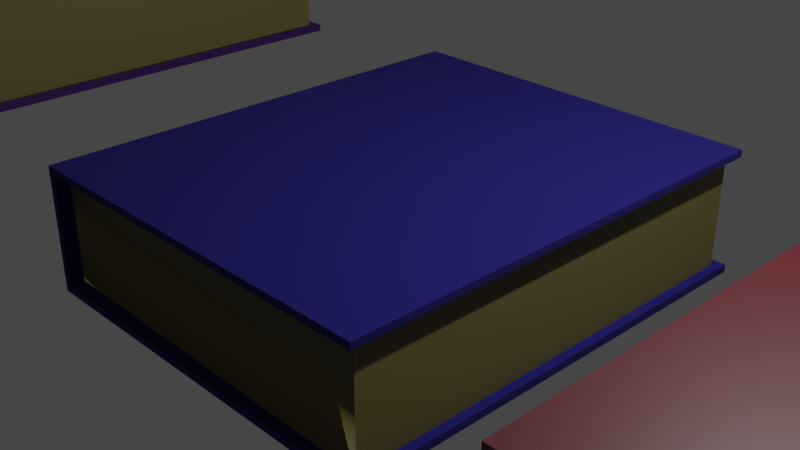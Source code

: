 # Source: Spellbooks_mine_.blend  (saved by Blender 3.6.11; exported with 4.5.12 LTS)
import bpy
from mathutils import Matrix  # noqa: F401  (used for matrix-valued properties, if any)

bpy.ops.wm.read_factory_settings(use_empty=True)
scene = bpy.context.scene
scene.name = 'Scene'

# ---- collections
col_collection = bpy.data.collections.new('Collection'); scene.collection.children.link(col_collection)

# ---- materials (node trees are filled in below, after node groups)
mat_material_002 = bpy.data.materials.new('Material.002')
mat_material_002.use_transparent_shadow = False
mat_material_001 = bpy.data.materials.new('Material.001')
mat_material_001.use_transparent_shadow = False
mat_material_008 = bpy.data.materials.new('Material.008')
mat_material_008.use_transparent_shadow = False
mat_material_003 = bpy.data.materials.new('Material.003')
mat_material_003.use_transparent_shadow = False
mat_material_004 = bpy.data.materials.new('Material.004')
mat_material_004.use_transparent_shadow = False
mat_material_005 = bpy.data.materials.new('Material.005')
mat_material_005.use_transparent_shadow = False
mat_material_006 = bpy.data.materials.new('Material.006')
mat_material_006.use_transparent_shadow = False
mat_material_007 = bpy.data.materials.new('Material.007')
mat_material_007.use_transparent_shadow = False
mat_material_009 = bpy.data.materials.new('Material.009')
mat_material_009.use_transparent_shadow = False
mat_material_010 = bpy.data.materials.new('Material.010')
mat_material_010.use_transparent_shadow = False

# ---- material node trees
mat_material_002.use_nodes = True; mat_material_002.node_tree.nodes.clear()
_N = mat_material_002.node_tree.nodes; _L = mat_material_002.node_tree.links
n0 = _N.new('ShaderNodeBsdfPrincipled'); n0.name = 'Principled BSDF'; n0.location = (10, 300)
n0.distribution = 'GGX'
n0.subsurface_method = 'RANDOM_WALK_SKIN'
n0.inputs[0].default_value = (0.1783, 0.1439, 0.0482, 1.0)
n0.inputs[3].default_value = 1.45
n0.inputs[27].default_value = (0.0, 0.0, 0.0, 1.0)
n0.inputs[28].default_value = 1.0
n1 = _N.new('ShaderNodeOutputMaterial'); n1.name = 'Material Output'; n1.location = (300, 300)
_L.new(n0.outputs[0], n1.inputs[0])
n1.is_active_output = True
mat_material_001.use_nodes = True; mat_material_001.node_tree.nodes.clear()
_N = mat_material_001.node_tree.nodes; _L = mat_material_001.node_tree.links
n0 = _N.new('ShaderNodeBsdfPrincipled'); n0.name = 'Principled BSDF'; n0.location = (10, 300)
n0.distribution = 'GGX'
n0.subsurface_method = 'RANDOM_WALK_SKIN'
n0.inputs[0].default_value = (0.008621, 0.005717, 0.145, 1.0)
n0.inputs[2].default_value = 1.0
n0.inputs[3].default_value = 1.45
n0.inputs[27].default_value = (0.0, 0.0, 0.0, 1.0)
n0.inputs[28].default_value = 1.0
n1 = _N.new('ShaderNodeOutputMaterial'); n1.name = 'Material Output'; n1.location = (300, 300)
_L.new(n0.outputs[0], n1.inputs[0])
n1.is_active_output = True
mat_material_008.use_nodes = True; mat_material_008.node_tree.nodes.clear()
_N = mat_material_008.node_tree.nodes; _L = mat_material_008.node_tree.links
n0 = _N.new('ShaderNodeBsdfPrincipled'); n0.name = 'Principled BSDF'; n0.location = (10, 300)
n0.distribution = 'GGX'
n0.subsurface_method = 'RANDOM_WALK_SKIN'
n0.inputs[0].default_value = (0.05956, 0.009764, 0.1333, 1.0)
n0.inputs[3].default_value = 1.45
n0.inputs[27].default_value = (0.0, 0.0, 0.0, 1.0)
n0.inputs[28].default_value = 1.0
n1 = _N.new('ShaderNodeOutputMaterial'); n1.name = 'Material Output'; n1.location = (300, 300)
_L.new(n0.outputs[0], n1.inputs[0])
n1.is_active_output = True
mat_material_003.use_nodes = True; mat_material_003.node_tree.nodes.clear()
_N = mat_material_003.node_tree.nodes; _L = mat_material_003.node_tree.links
n0 = _N.new('ShaderNodeBsdfPrincipled'); n0.name = 'Principled BSDF'; n0.location = (10, 300)
n0.distribution = 'GGX'
n0.subsurface_method = 'RANDOM_WALK_SKIN'
n0.inputs[0].default_value = (0.1783, 0.1439, 0.0482, 1.0)
n0.inputs[3].default_value = 1.45
n0.inputs[27].default_value = (0.0, 0.0, 0.0, 1.0)
n0.inputs[28].default_value = 1.0
n1 = _N.new('ShaderNodeOutputMaterial'); n1.name = 'Material Output'; n1.location = (300, 300)
_L.new(n0.outputs[0], n1.inputs[0])
n1.is_active_output = True
mat_material_004.use_nodes = True; mat_material_004.node_tree.nodes.clear()
_N = mat_material_004.node_tree.nodes; _L = mat_material_004.node_tree.links
n0 = _N.new('ShaderNodeBsdfPrincipled'); n0.name = 'Principled BSDF'; n0.location = (10, 300)
n0.distribution = 'GGX'
n0.subsurface_method = 'RANDOM_WALK_SKIN'
n0.inputs[0].default_value = (0.008621, 0.005717, 0.145, 1.0)
n0.inputs[2].default_value = 1.0
n0.inputs[3].default_value = 1.45
n0.inputs[27].default_value = (0.0, 0.0, 0.0, 1.0)
n0.inputs[28].default_value = 1.0
n1 = _N.new('ShaderNodeOutputMaterial'); n1.name = 'Material Output'; n1.location = (300, 300)
_L.new(n0.outputs[0], n1.inputs[0])
n1.is_active_output = True
mat_material_005.use_nodes = True; mat_material_005.node_tree.nodes.clear()
_N = mat_material_005.node_tree.nodes; _L = mat_material_005.node_tree.links
n0 = _N.new('ShaderNodeBsdfPrincipled'); n0.name = 'Principled BSDF'; n0.location = (10, 300)
n0.distribution = 'GGX'
n0.subsurface_method = 'RANDOM_WALK_SKIN'
n0.inputs[0].default_value = (0.09392, 0.004345, 0.00905, 1.0)
n0.inputs[3].default_value = 1.45
n0.inputs[27].default_value = (0.0, 0.0, 0.0, 1.0)
n0.inputs[28].default_value = 1.0
n1 = _N.new('ShaderNodeOutputMaterial'); n1.name = 'Material Output'; n1.location = (300, 300)
_L.new(n0.outputs[0], n1.inputs[0])
n1.is_active_output = True
mat_material_006.use_nodes = True; mat_material_006.node_tree.nodes.clear()
_N = mat_material_006.node_tree.nodes; _L = mat_material_006.node_tree.links
n0 = _N.new('ShaderNodeBsdfPrincipled'); n0.name = 'Principled BSDF'; n0.location = (10, 300)
n0.distribution = 'GGX'
n0.subsurface_method = 'RANDOM_WALK_SKIN'
n0.inputs[0].default_value = (0.1783, 0.1439, 0.0482, 1.0)
n0.inputs[3].default_value = 1.45
n0.inputs[27].default_value = (0.0, 0.0, 0.0, 1.0)
n0.inputs[28].default_value = 1.0
n1 = _N.new('ShaderNodeOutputMaterial'); n1.name = 'Material Output'; n1.location = (300, 300)
_L.new(n0.outputs[0], n1.inputs[0])
n1.is_active_output = True
mat_material_007.use_nodes = True; mat_material_007.node_tree.nodes.clear()
_N = mat_material_007.node_tree.nodes; _L = mat_material_007.node_tree.links
n0 = _N.new('ShaderNodeBsdfPrincipled'); n0.name = 'Principled BSDF'; n0.location = (10, 300)
n0.distribution = 'GGX'
n0.subsurface_method = 'RANDOM_WALK_SKIN'
n0.inputs[0].default_value = (0.008621, 0.005717, 0.145, 1.0)
n0.inputs[2].default_value = 1.0
n0.inputs[3].default_value = 1.45
n0.inputs[27].default_value = (0.0, 0.0, 0.0, 1.0)
n0.inputs[28].default_value = 1.0
n1 = _N.new('ShaderNodeOutputMaterial'); n1.name = 'Material Output'; n1.location = (300, 300)
_L.new(n0.outputs[0], n1.inputs[0])
n1.is_active_output = True
mat_material_009.use_nodes = True; mat_material_009.node_tree.nodes.clear()
_N = mat_material_009.node_tree.nodes; _L = mat_material_009.node_tree.links
n0 = _N.new('ShaderNodeBsdfPrincipled'); n0.name = 'Principled BSDF'; n0.location = (10, 300)
n0.distribution = 'GGX'
n0.subsurface_method = 'RANDOM_WALK_SKIN'
n0.inputs[0].default_value = (0.05514, 0.007228, 0.12, 1.0)
n0.inputs[3].default_value = 1.45
n0.inputs[27].default_value = (0.0, 0.0, 0.0, 1.0)
n0.inputs[28].default_value = 1.0
n1 = _N.new('ShaderNodeOutputMaterial'); n1.name = 'Material Output'; n1.location = (300, 300)
_L.new(n0.outputs[0], n1.inputs[0])
n1.is_active_output = True
mat_material_010.use_nodes = True; mat_material_010.node_tree.nodes.clear()
_N = mat_material_010.node_tree.nodes; _L = mat_material_010.node_tree.links
n0 = _N.new('ShaderNodeBsdfPrincipled'); n0.name = 'Principled BSDF'; n0.location = (10, 300)
n0.distribution = 'GGX'
n0.subsurface_method = 'RANDOM_WALK_SKIN'
n0.inputs[3].default_value = 1.45
n0.inputs[27].default_value = (0.0, 0.0, 0.0, 1.0)
n0.inputs[28].default_value = 1.0
n1 = _N.new('ShaderNodeOutputMaterial'); n1.name = 'Material Output'; n1.location = (300, 300)
_L.new(n0.outputs[0], n1.inputs[0])
n1.is_active_output = True

# ---- world
world_world = bpy.data.worlds.new('World'); scene.world = world_world
world_world.use_nodes = True; world_world.node_tree.nodes.clear()
_N = world_world.node_tree.nodes; _L = world_world.node_tree.links
n0 = _N.new('ShaderNodeOutputWorld'); n0.name = 'World Output'; n0.location = (300, 300)
n1 = _N.new('ShaderNodeBackground'); n1.name = 'Background'; n1.location = (10, 300)
n1.inputs[0].default_value = (0.05088, 0.05088, 0.05088, 1.0)
_L.new(n1.outputs[0], n0.inputs[0])
n0.is_active_output = True
world_world.color = (0.05088, 0.05088, 0.05088)
world_world.use_sun_shadow = False
world_world.sun_shadow_jitter_overblur = 0.0

# ---- cameras
cam_camera = bpy.data.cameras.new('Camera')
cam_camera.clip_end = 100.0
cam_camera.ortho_scale = 7.314

# ---- lights
light_light = bpy.data.lights.new('Light', 'POINT')
light_light.transmission_factor = 0.0
light_light.energy = 1000.0
light_light.shadow_soft_size = 0.1
light_light.shadow_maximum_resolution = 0.006
light_light.use_absolute_resolution = True

# ---- meshes
me_cube = bpy.data.meshes.new('Cube')
me_cube.from_pydata([(1.0, 1.0, 0.8843), (1.0, -1.0, 0.8843), (1.0, 1.0, -0.8771), (1.0, -1.0, -0.8771), (-0.964, 1.0, 0.8843), (-0.964, -1.0, 0.8843), (-0.964, -1.0, -0.8771), (-0.964, 1.0, -0.8771), (-1.0, 1.066, -1.0), (1.047, 1.047, -0.8771), (1.047, 1.047, -1.0), (-1.0, -1.066, 1.0), (1.047, -1.047, -0.8771), (1.047, -1.047, -1.0), (1.047, 1.047, 1.0), (1.047, -1.047, 1.0), (1.047, 1.047, 0.8843), (1.047, -1.047, 0.8843), (-1.0, 1.066, 1.0), (-0.964, 1.066, 0.8843), (-0.964, -1.066, 0.8843), (-1.0, -1.066, -1.0), (-0.964, -1.066, -0.8771), (-0.964, 1.066, -0.8771)], [], [(11, 15, 14, 18), (7, 4, 0, 2), (2, 0, 1, 3), (11, 18, 8, 21), (3, 1, 5, 6), (5, 1, 17, 20), (16, 14, 15, 17), (2, 3, 6, 22, 12, 9, 23, 7), (10, 9, 12, 13), (18, 14, 16, 19, 23, 9, 10, 8), (22, 20, 17, 15, 11, 21, 13, 12), (6, 5, 20, 22), (0, 4, 19, 16), (4, 7, 23, 19), (1, 0, 16, 17), (13, 21, 8, 10)])
me_cube.polygons.foreach_set('use_smooth', [0, 0, 0, 0, 1, 0, 0, 0, 0, 0, 0, 0, 0, 0, 0, 0])
me_cube.polygons.foreach_set('material_index', [1, 0, 0, 1, 0, 1, 1, 1, 1, 1, 1, 1, 1, 1, 1, 1])
_uv = me_cube.uv_layers.new(name='UVMap')
_uv.uv.foreach_set('vector', [0.875, 0.75, 0.625, 0.75, 0.625, 0.5, 0.875, 0.5, 0.3904, 0.2545, 0.6105, 0.2545, 0.6105, 0.5, 0.3904, 0.5, 0.3904, 0.5, 0.6105, 0.5, 0.6105, 0.75, 0.3904, 0.75, 0.625, 0.0, 0.625, 0.25, 0.375, 0.25, 0.375, 0.0, 0.3904, 0.75, 0.6105, 0.75, 0.6105, 0.9955, 0.3904, 0.9955, 0.6105, 0.9955, 0.6105, 0.75, 0.6105, 0.75, 0.6105, 0.9955, 0.6105, 0.5, 0.625, 0.5, 0.625, 0.75, 0.6105, 0.75, 0.3904, 0.5, 0.3904, 0.75, 0.3904, 0.9955, 0.3904, 0.9955, 0.3904, 0.75, 0.3904, 0.5, 0.3904, 0.2545, 0.3904, 0.2545, 0.375, 0.5, 0.3904, 0.5, 0.3904, 0.75, 0.375, 0.75, 0.625, 0.25, 0.625, 0.5, 0.6105, 0.5, 0.6105, 0.2545, 0.3904, 0.2545, 0.3904, 0.5, 0.375, 0.5, 0.375, 0.25, 0.3904, 0.9955, 0.6105, 0.9955, 0.6105, 0.75, 0.625, 0.75, 0.625, 1.0, 0.375, 1.0, 0.375, 0.75, 0.3904, 0.75, 0.3904, 0.9955, 0.6105, 0.9955, 0.6105, 0.9955, 0.3904, 0.9955, 0.6105, 0.5, 0.6105, 0.2545, 0.6105, 0.2545, 0.6105, 0.5, 0.6105, 0.2545, 0.3904, 0.2545, 0.3904, 0.2545, 0.6105, 0.2545, 0.6105, 0.75, 0.6105, 0.5, 0.6105, 0.5, 0.6105, 0.75, 0.375, 0.75, 0.125, 0.75, 0.125, 0.5, 0.375, 0.5])
me_cube.materials.append(mat_material_002)
me_cube.materials.append(mat_material_001)
me_cube.materials.append(mat_material_008)
me_cube.use_mirror_vertex_groups = False
me_cube.update()
me_cube_001 = bpy.data.meshes.new('Cube.001')
me_cube_001.from_pydata([(1.0, 1.0, 0.8843), (1.0, -1.0, 0.8843), (1.0, 1.0, -0.8771), (1.0, -1.0, -0.8771), (-0.964, 1.0, 0.8843), (-0.964, -1.0, 0.8843), (-0.964, -1.0, -0.8771), (-0.964, 1.0, -0.8771), (-1.0, 1.066, -1.0), (1.047, 1.047, -0.8771), (1.047, 1.047, -1.0), (-1.0, -1.066, 1.0), (1.047, -1.047, -0.8771), (1.047, -1.047, -1.0), (1.047, 1.047, 1.0), (1.047, -1.047, 1.0), (1.047, 1.047, 0.8843), (1.047, -1.047, 0.8843), (-1.0, 1.066, 1.0), (-0.964, 1.066, 0.8843), (-0.964, -1.066, 0.8843), (-1.0, -1.066, -1.0), (-0.964, -1.066, -0.8771), (-0.964, 1.066, -0.8771)], [], [(11, 15, 14, 18), (7, 4, 0, 2), (2, 0, 1, 3), (11, 18, 8, 21), (3, 1, 5, 6), (5, 1, 17, 20), (16, 14, 15, 17), (2, 3, 6, 22, 12, 9, 23, 7), (10, 9, 12, 13), (18, 14, 16, 19, 23, 9, 10, 8), (22, 20, 17, 15, 11, 21, 13, 12), (6, 5, 20, 22), (0, 4, 19, 16), (4, 7, 23, 19), (1, 0, 16, 17), (13, 21, 8, 10)])
me_cube_001.polygons.foreach_set('use_smooth', [0, 0, 0, 0, 1, 0, 0, 0, 0, 0, 0, 0, 0, 0, 0, 0])
me_cube_001.polygons.foreach_set('material_index', [2, 0, 0, 2, 0, 2, 2, 2, 2, 2, 2, 2, 2, 2, 2, 2])
_uv = me_cube_001.uv_layers.new(name='UVMap')
_uv.uv.foreach_set('vector', [0.875, 0.75, 0.625, 0.75, 0.625, 0.5, 0.875, 0.5, 0.3904, 0.2545, 0.6105, 0.2545, 0.6105, 0.5, 0.3904, 0.5, 0.3904, 0.5, 0.6105, 0.5, 0.6105, 0.75, 0.3904, 0.75, 0.625, 0.0, 0.625, 0.25, 0.375, 0.25, 0.375, 0.0, 0.3904, 0.75, 0.6105, 0.75, 0.6105, 0.9955, 0.3904, 0.9955, 0.6105, 0.9955, 0.6105, 0.75, 0.6105, 0.75, 0.6105, 0.9955, 0.6105, 0.5, 0.625, 0.5, 0.625, 0.75, 0.6105, 0.75, 0.3904, 0.5, 0.3904, 0.75, 0.3904, 0.9955, 0.3904, 0.9955, 0.3904, 0.75, 0.3904, 0.5, 0.3904, 0.2545, 0.3904, 0.2545, 0.375, 0.5, 0.3904, 0.5, 0.3904, 0.75, 0.375, 0.75, 0.625, 0.25, 0.625, 0.5, 0.6105, 0.5, 0.6105, 0.2545, 0.3904, 0.2545, 0.3904, 0.5, 0.375, 0.5, 0.375, 0.25, 0.3904, 0.9955, 0.6105, 0.9955, 0.6105, 0.75, 0.625, 0.75, 0.625, 1.0, 0.375, 1.0, 0.375, 0.75, 0.3904, 0.75, 0.3904, 0.9955, 0.6105, 0.9955, 0.6105, 0.9955, 0.3904, 0.9955, 0.6105, 0.5, 0.6105, 0.2545, 0.6105, 0.2545, 0.6105, 0.5, 0.6105, 0.2545, 0.3904, 0.2545, 0.3904, 0.2545, 0.6105, 0.2545, 0.6105, 0.75, 0.6105, 0.5, 0.6105, 0.5, 0.6105, 0.75, 0.375, 0.75, 0.125, 0.75, 0.125, 0.5, 0.375, 0.5])
me_cube_001.materials.append(mat_material_003)
me_cube_001.materials.append(mat_material_004)
me_cube_001.materials.append(mat_material_005)
me_cube_001.use_mirror_vertex_groups = False
me_cube_001.update()
me_cube_002 = bpy.data.meshes.new('Cube.002')
me_cube_002.from_pydata([(1.0, 1.0, 0.8843), (1.0, -1.0, 0.8843), (1.0, 1.0, -0.8771), (1.0, -1.0, -0.8771), (-0.964, 1.0, 0.8843), (-0.964, -1.0, 0.8843), (-0.964, -1.0, -0.8771), (-0.964, 1.0, -0.8771), (-1.0, 1.066, -1.0), (1.047, 1.047, -0.8771), (1.047, 1.047, -1.0), (-1.0, -1.066, 1.0), (1.047, -1.047, -0.8771), (1.047, -1.047, -1.0), (1.047, 1.047, 1.0), (1.047, -1.047, 1.0), (1.047, 1.047, 0.8843), (1.047, -1.047, 0.8843), (-1.0, 1.066, 1.0), (-0.964, 1.066, 0.8843), (-0.964, -1.066, 0.8843), (-1.0, -1.066, -1.0), (-0.964, -1.066, -0.8771), (-0.964, 1.066, -0.8771)], [], [(11, 15, 14, 18), (7, 4, 0, 2), (2, 0, 1, 3), (11, 18, 8, 21), (3, 1, 5, 6), (5, 1, 17, 20), (16, 14, 15, 17), (2, 3, 6, 22, 12, 9, 23, 7), (10, 9, 12, 13), (18, 14, 16, 19, 23, 9, 10, 8), (22, 20, 17, 15, 11, 21, 13, 12), (6, 5, 20, 22), (0, 4, 19, 16), (4, 7, 23, 19), (1, 0, 16, 17), (13, 21, 8, 10)])
me_cube_002.polygons.foreach_set('use_smooth', [0, 0, 0, 0, 1, 0, 0, 0, 0, 0, 0, 0, 0, 0, 0, 0])
me_cube_002.polygons.foreach_set('material_index', [2, 0, 0, 2, 0, 2, 2, 2, 2, 2, 2, 2, 2, 2, 2, 2])
_uv = me_cube_002.uv_layers.new(name='UVMap')
_uv.uv.foreach_set('vector', [0.875, 0.75, 0.625, 0.75, 0.625, 0.5, 0.875, 0.5, 0.3904, 0.2545, 0.6105, 0.2545, 0.6105, 0.5, 0.3904, 0.5, 0.3904, 0.5, 0.6105, 0.5, 0.6105, 0.75, 0.3904, 0.75, 0.625, 0.0, 0.625, 0.25, 0.375, 0.25, 0.375, 0.0, 0.3904, 0.75, 0.6105, 0.75, 0.6105, 0.9955, 0.3904, 0.9955, 0.6105, 0.9955, 0.6105, 0.75, 0.6105, 0.75, 0.6105, 0.9955, 0.6105, 0.5, 0.625, 0.5, 0.625, 0.75, 0.6105, 0.75, 0.3904, 0.5, 0.3904, 0.75, 0.3904, 0.9955, 0.3904, 0.9955, 0.3904, 0.75, 0.3904, 0.5, 0.3904, 0.2545, 0.3904, 0.2545, 0.375, 0.5, 0.3904, 0.5, 0.3904, 0.75, 0.375, 0.75, 0.625, 0.25, 0.625, 0.5, 0.6105, 0.5, 0.6105, 0.2545, 0.3904, 0.2545, 0.3904, 0.5, 0.375, 0.5, 0.375, 0.25, 0.3904, 0.9955, 0.6105, 0.9955, 0.6105, 0.75, 0.625, 0.75, 0.625, 1.0, 0.375, 1.0, 0.375, 0.75, 0.3904, 0.75, 0.3904, 0.9955, 0.6105, 0.9955, 0.6105, 0.9955, 0.3904, 0.9955, 0.6105, 0.5, 0.6105, 0.2545, 0.6105, 0.2545, 0.6105, 0.5, 0.6105, 0.2545, 0.3904, 0.2545, 0.3904, 0.2545, 0.6105, 0.2545, 0.6105, 0.75, 0.6105, 0.5, 0.6105, 0.5, 0.6105, 0.75, 0.375, 0.75, 0.125, 0.75, 0.125, 0.5, 0.375, 0.5])
me_cube_002.materials.append(mat_material_006)
me_cube_002.materials.append(mat_material_007)
me_cube_002.materials.append(mat_material_009)
me_cube_002.materials.append(mat_material_010)
me_cube_002.use_mirror_vertex_groups = False
me_cube_002.update()

# ---- objects
ob_cube = bpy.data.objects.new('Cube', me_cube)
ob_light = bpy.data.objects.new('Light', light_light)
ob_camera = bpy.data.objects.new('Camera', cam_camera)
ob_cube_001 = bpy.data.objects.new('Cube.001', me_cube_001)
ob_cube_002 = bpy.data.objects.new('Cube.002', me_cube_002)

# ---- transforms, parenting, visibility, modifiers, constraints
ob_cube.location = (0.0, 0.0, 0.0)
ob_cube.scale = (2.14, 2.473, 0.6944)
ob_cube.lock_rotations_4d = False
ob_cube.empty_display_type = 'ARROWS'
ob_cube.lineart.crease_threshold = 0.0
ob_light.location = (4.076, 1.005, 5.904)
ob_light.rotation_euler = (0.6503, 0.05522, 1.866)
ob_light.lock_rotations_4d = False
ob_light.empty_display_type = 'ARROWS'
ob_light.color = (0.0, 0.0, 0.0, 0.0)
ob_light.lineart.crease_threshold = 0.0
ob_camera.location = (7.359, -6.926, 4.958)
ob_camera.rotation_euler = (1.109, 0.0, 0.8149)
ob_camera.lock_rotations_4d = False
ob_camera.empty_display_type = 'ARROWS'
ob_camera.color = (0.0, 0.0, 0.0, 0.0)
ob_camera.display_type = 'WIRE'
ob_camera.lineart.crease_threshold = 0.0
ob_cube_001.location = (6.171, -0.5277, 0.4315)
ob_cube_001.scale = (2.14, 2.473, 0.6944)
ob_cube_001.lock_rotations_4d = False
ob_cube_001.empty_display_type = 'ARROWS'
ob_cube_001.lineart.crease_threshold = 0.0
ob_cube_002.location = (-6.95, 0.2924, 1.05)
ob_cube_002.scale = (2.14, 2.473, 0.6944)
ob_cube_002.lock_rotations_4d = False
ob_cube_002.empty_display_type = 'ARROWS'
ob_cube_002.lineart.crease_threshold = 0.0

# ---- collection membership
col_collection.objects.link(ob_cube)
col_collection.objects.link(ob_light)
col_collection.objects.link(ob_camera)
col_collection.objects.link(ob_cube_001)
col_collection.objects.link(ob_cube_002)

# ---- scene / render settings (as saved in the file)
scene.camera = ob_camera
scene.frame_start = 1; scene.frame_end = 250; scene.frame_set(1)
scene.render.engine = 'BLENDER_EEVEE_NEXT'
scene.cycles.sampling_pattern = 'TABULATED_SOBOL'
scene.view_settings.view_transform = 'Filmic'
bpy.context.view_layer.update()
